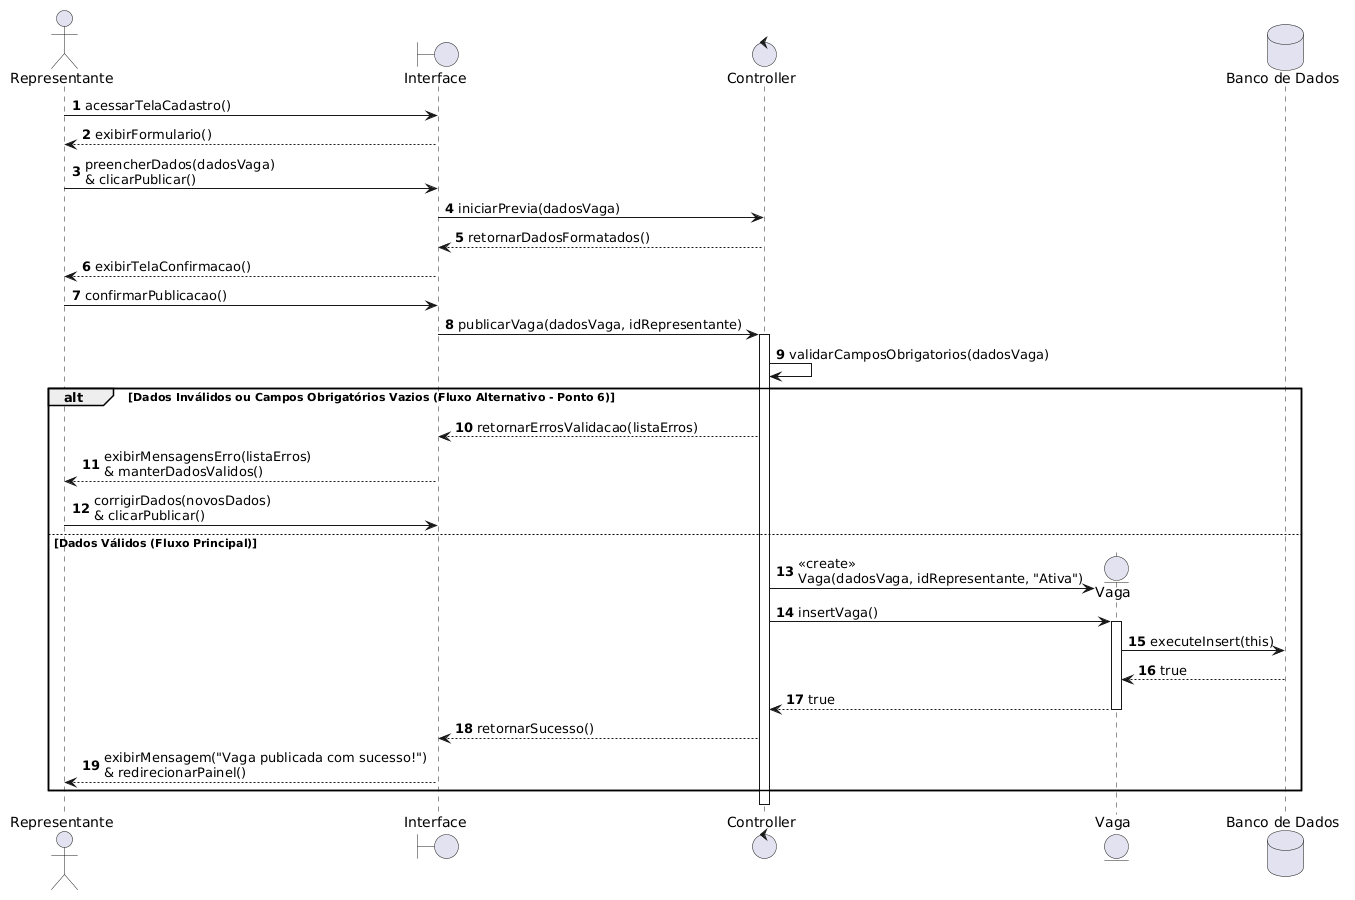

The diagram above was rendered by PlantUML. Its source (embedded in the PNG):
@startuml
skinparam responseMessageBelowArrow true
autonumber

actor "Representante" as Ator
boundary "Interface" as View
control "Controller" as Control
entity "Vaga" as EntidadeVaga
database "Banco de Dados" as DB

Ator -> View: acessarTelaCadastro()
View --> Ator: exibirFormulario()

Ator -> View: preencherDados(dadosVaga) \n& clicarPublicar()
View -> Control: iniciarPrevia(dadosVaga)
Control --> View: retornarDadosFormatados()
View --> Ator: exibirTelaConfirmacao()

Ator -> View: confirmarPublicacao()
View -> Control: publicarVaga(dadosVaga, idRepresentante)
activate Control

Control -> Control: validarCamposObrigatorios(dadosVaga)

alt Dados Inválidos ou Campos Obrigatórios Vazios (Fluxo Alternativo - Ponto 6)
    Control --> View: retornarErrosValidacao(listaErros)
    View --> Ator: exibirMensagensErro(listaErros) \n& manterDadosValidos()
    
    Ator -> View:  corrigirDados(novosDados) \n& clicarPublicar()
    
else Dados Válidos (Fluxo Principal)
    Control -> EntidadeVaga ** : <<create>> \nVaga(dadosVaga, idRepresentante, "Ativa")
    
    Control -> EntidadeVaga: insertVaga()
    activate EntidadeVaga
    EntidadeVaga -> DB: executeInsert(this)
    DB --> EntidadeVaga: true
    EntidadeVaga --> Control: true
    deactivate EntidadeVaga

    Control --> View: retornarSucesso()
    View --> Ator: exibirMensagem("Vaga publicada com sucesso!") \n& redirecionarPainel()
end

deactivate Control
@enduml